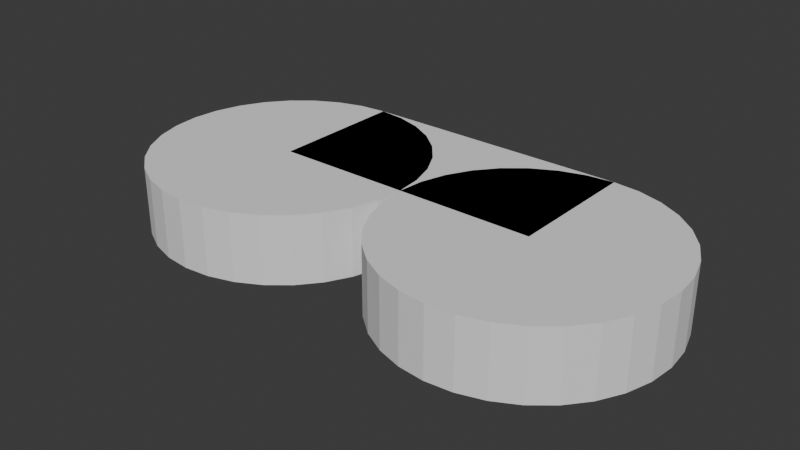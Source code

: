 # Source: goggles.blend  (saved by Blender 4.0.36; exported with 4.5.12 LTS)
import bpy
from mathutils import Matrix  # noqa: F401  (used for matrix-valued properties, if any)

bpy.ops.wm.read_factory_settings(use_empty=True)
scene = bpy.context.scene
scene.name = 'Scene'

# ---- collections
col_collection = bpy.data.collections.new('Collection'); scene.collection.children.link(col_collection)

# ---- world
world_world = bpy.data.worlds.new('World'); scene.world = world_world
world_world.use_nodes = True; world_world.node_tree.nodes.clear()
_N = world_world.node_tree.nodes; _L = world_world.node_tree.links
n0 = _N.new('ShaderNodeOutputWorld'); n0.name = 'World Output'; n0.location = (300, 300)
n1 = _N.new('ShaderNodeBackground'); n1.name = 'Background'; n1.location = (10, 300)
n1.inputs[0].default_value = (0.05088, 0.05088, 0.05088, 1.0)
_L.new(n1.outputs[0], n0.inputs[0])
n0.is_active_output = True
world_world.color = (0.05088, 0.05088, 0.05088)
world_world.use_sun_shadow = False
world_world.sun_shadow_jitter_overblur = 0.0

# ---- meshes
me_cylinder = bpy.data.meshes.new('Cylinder')
me_cylinder.from_pydata([(0.0, 1.0, -1.0), (0.0, 1.0, -0.5), (0.1951, 0.9808, -1.0), (0.1951, 0.9808, -0.5), (0.3827, 0.9239, -1.0), (0.3827, 0.9239, -0.5), (0.5556, 0.8315, -1.0), (0.5556, 0.8315, -0.5), (0.7071, 0.7071, -1.0), (0.7071, 0.7071, -0.5), (0.8315, 0.5556, -1.0), (0.8315, 0.5556, -0.5), (0.9239, 0.3827, -1.0), (0.9239, 0.3827, -0.5), (0.9808, 0.1951, -1.0), (0.9808, 0.1951, -0.5), (1.0, 0.0, -1.0), (1.0, 0.0, -0.5), (0.9808, -0.1951, -1.0), (0.9808, -0.1951, -0.5), (0.9239, -0.3827, -1.0), (0.9239, -0.3827, -0.5), (0.8315, -0.5556, -1.0), (0.8315, -0.5556, -0.5), (0.7071, -0.7071, -1.0), (0.7071, -0.7071, -0.5), (0.5556, -0.8315, -1.0), (0.5556, -0.8315, -0.5), (0.3827, -0.9239, -1.0), (0.3827, -0.9239, -0.5), (0.1951, -0.9808, -1.0), (0.1951, -0.9808, -0.5), (0.0, -1.0, -1.0), (0.0, -1.0, -0.5), (-0.1951, -0.9808, -1.0), (-0.1951, -0.9808, -0.5), (-0.3827, -0.9239, -1.0), (-0.3827, -0.9239, -0.5), (-0.5556, -0.8315, -1.0), (-0.5556, -0.8315, -0.5), (-0.7071, -0.7071, -1.0), (-0.7071, -0.7071, -0.5), (-0.8315, -0.5556, -1.0), (-0.8315, -0.5556, -0.5), (-0.9239, -0.3827, -1.0), (-0.9239, -0.3827, -0.5), (-0.9808, -0.1951, -1.0), (-0.9808, -0.1951, -0.5), (-1.0, 0.0, -1.0), (-1.0, 0.0, -0.5), (-0.9808, 0.1951, -1.0), (-0.9808, 0.1951, -0.5), (-0.9239, 0.3827, -1.0), (-0.9239, 0.3827, -0.5), (-0.8315, 0.5556, -1.0), (-0.8315, 0.5556, -0.5), (-0.7071, 0.7071, -1.0), (-0.7071, 0.7071, -0.5), (-0.5556, 0.8315, -1.0), (-0.5556, 0.8315, -0.5), (-0.3827, 0.9239, -1.0), (-0.3827, 0.9239, -0.5), (-0.1951, 0.9808, -1.0), (-0.1951, 0.9808, -0.5)], [], [(0, 1, 3, 2), (2, 3, 5, 4), (4, 5, 7, 6), (6, 7, 9, 8), (8, 9, 11, 10), (10, 11, 13, 12), (12, 13, 15, 14), (14, 15, 17, 16), (16, 17, 19, 18), (18, 19, 21, 20), (20, 21, 23, 22), (22, 23, 25, 24), (24, 25, 27, 26), (26, 27, 29, 28), (28, 29, 31, 30), (30, 31, 33, 32), (32, 33, 35, 34), (34, 35, 37, 36), (36, 37, 39, 38), (38, 39, 41, 40), (40, 41, 43, 42), (42, 43, 45, 44), (44, 45, 47, 46), (46, 47, 49, 48), (48, 49, 51, 50), (50, 51, 53, 52), (52, 53, 55, 54), (54, 55, 57, 56), (56, 57, 59, 58), (58, 59, 61, 60), (3, 1, 63, 61, 59, 57, 55, 53, 51, 49, 47, 45, 43, 41, 39, 37, 35, 33, 31, 29, 27, 25, 23, 21, 19, 17, 15, 13, 11, 9, 7, 5), (60, 61, 63, 62), (62, 63, 1, 0), (0, 2, 4, 6, 8, 10, 12, 14, 16, 18, 20, 22, 24, 26, 28, 30, 32, 34, 36, 38, 40, 42, 44, 46, 48, 50, 52, 54, 56, 58, 60, 62)])
_uv = me_cylinder.uv_layers.new(name='UVMap')
_uv.uv.foreach_set('vector', [1.0, 0.5, 1.0, 1.0, 0.9688, 1.0, 0.9688, 0.5, 0.9688, 0.5, 0.9688, 1.0, 0.9375, 1.0, 0.9375, 0.5, 0.9375, 0.5, 0.9375, 1.0, 0.9062, 1.0, 0.9062, 0.5, 0.9062, 0.5, 0.9062, 1.0, 0.875, 1.0, 0.875, 0.5, 0.875, 0.5, 0.875, 1.0, 0.8438, 1.0, 0.8438, 0.5, 0.8438, 0.5, 0.8438, 1.0, 0.8125, 1.0, 0.8125, 0.5, 0.8125, 0.5, 0.8125, 1.0, 0.7812, 1.0, 0.7812, 0.5, 0.7812, 0.5, 0.7812, 1.0, 0.75, 1.0, 0.75, 0.5, 0.75, 0.5, 0.75, 1.0, 0.7188, 1.0, 0.7188, 0.5, 0.7188, 0.5, 0.7188, 1.0, 0.6875, 1.0, 0.6875, 0.5, 0.6875, 0.5, 0.6875, 1.0, 0.6562, 1.0, 0.6562, 0.5, 0.6562, 0.5, 0.6562, 1.0, 0.625, 1.0, 0.625, 0.5, 0.625, 0.5, 0.625, 1.0, 0.5938, 1.0, 0.5938, 0.5, 0.5938, 0.5, 0.5938, 1.0, 0.5625, 1.0, 0.5625, 0.5, 0.5625, 0.5, 0.5625, 1.0, 0.5312, 1.0, 0.5312, 0.5, 0.5312, 0.5, 0.5312, 1.0, 0.5, 1.0, 0.5, 0.5, 0.5, 0.5, 0.5, 1.0, 0.4688, 1.0, 0.4688, 0.5, 0.4688, 0.5, 0.4688, 1.0, 0.4375, 1.0, 0.4375, 0.5, 0.4375, 0.5, 0.4375, 1.0, 0.4062, 1.0, 0.4062, 0.5, 0.4062, 0.5, 0.4062, 1.0, 0.375, 1.0, 0.375, 0.5, 0.375, 0.5, 0.375, 1.0, 0.3438, 1.0, 0.3438, 0.5, 0.3438, 0.5, 0.3438, 1.0, 0.3125, 1.0, 0.3125, 0.5, 0.3125, 0.5, 0.3125, 1.0, 0.2812, 1.0, 0.2812, 0.5, 0.2812, 0.5, 0.2812, 1.0, 0.25, 1.0, 0.25, 0.5, 0.25, 0.5, 0.25, 1.0, 0.2188, 1.0, 0.2188, 0.5, 0.2188, 0.5, 0.2188, 1.0, 0.1875, 1.0, 0.1875, 0.5, 0.1875, 0.5, 0.1875, 1.0, 0.1562, 1.0, 0.1562, 0.5, 0.1562, 0.5, 0.1562, 1.0, 0.125, 1.0, 0.125, 0.5, 0.125, 0.5, 0.125, 1.0, 0.09375, 1.0, 0.09375, 0.5, 0.09375, 0.5, 0.09375, 1.0, 0.0625, 1.0, 0.0625, 0.5, 0.2968, 0.4854, 0.25, 0.49, 0.2032, 0.4854, 0.1582, 0.4717, 0.1167, 0.4496, 0.08029, 0.4197, 0.05045, 0.3833, 0.02827, 0.3418, 0.01461, 0.2968, 0.01, 0.25, 0.01461, 0.2032, 0.02827, 0.1582, 0.05045, 0.1167, 0.08029, 0.08029, 0.1167, 0.05045, 0.1582, 0.02827, 0.2032, 0.01461, 0.25, 0.01, 0.2968, 0.01461, 0.3418, 0.02827, 0.3833, 0.05045, 0.4197, 0.08029, 0.4496, 0.1167, 0.4717, 0.1582, 0.4854, 0.2032, 0.49, 0.25, 0.4854, 0.2968, 0.4717, 0.3418, 0.4496, 0.3833, 0.4197, 0.4197, 0.3833, 0.4496, 0.3418, 0.4717, 0.0625, 0.5, 0.0625, 1.0, 0.03125, 1.0, 0.03125, 0.5, 0.03125, 0.5, 0.03125, 1.0, 0.0, 1.0, 0.0, 0.5, 0.75, 0.49, 0.7968, 0.4854, 0.8418, 0.4717, 0.8833, 0.4496, 0.9197, 0.4197, 0.9496, 0.3833, 0.9717, 0.3418, 0.9854, 0.2968, 0.99, 0.25, 0.9854, 0.2032, 0.9717, 0.1582, 0.9496, 0.1167, 0.9197, 0.08029, 0.8833, 0.05045, 0.8418, 0.02827, 0.7968, 0.01461, 0.75, 0.01, 0.7032, 0.01461, 0.6582, 0.02827, 0.6167, 0.05045, 0.5803, 0.08029, 0.5504, 0.1167, 0.5283, 0.1582, 0.5146, 0.2032, 0.51, 0.25, 0.5146, 0.2968, 0.5283, 0.3418, 0.5504, 0.3833, 0.5803, 0.4197, 0.6167, 0.4496, 0.6582, 0.4717, 0.7032, 0.4854])
me_cylinder.update()
me_cylinder_001 = bpy.data.meshes.new('Cylinder.001')
me_cylinder_001.from_pydata([(0.0, 1.0, -1.0), (0.0, 1.0, -0.5), (0.1951, 0.9808, -1.0), (0.1951, 0.9808, -0.5), (0.3827, 0.9239, -1.0), (0.3827, 0.9239, -0.5), (0.5556, 0.8315, -1.0), (0.5556, 0.8315, -0.5), (0.7071, 0.7071, -1.0), (0.7071, 0.7071, -0.5), (0.8315, 0.5556, -1.0), (0.8315, 0.5556, -0.5), (0.9239, 0.3827, -1.0), (0.9239, 0.3827, -0.5), (0.9808, 0.1951, -1.0), (0.9808, 0.1951, -0.5), (1.0, 0.0, -1.0), (1.0, 0.0, -0.5), (0.9808, -0.1951, -1.0), (0.9808, -0.1951, -0.5), (0.9239, -0.3827, -1.0), (0.9239, -0.3827, -0.5), (0.8315, -0.5556, -1.0), (0.8315, -0.5556, -0.5), (0.7071, -0.7071, -1.0), (0.7071, -0.7071, -0.5), (0.5556, -0.8315, -1.0), (0.5556, -0.8315, -0.5), (0.3827, -0.9239, -1.0), (0.3827, -0.9239, -0.5), (0.1951, -0.9808, -1.0), (0.1951, -0.9808, -0.5), (0.0, -1.0, -1.0), (0.0, -1.0, -0.5), (-0.1951, -0.9808, -1.0), (-0.1951, -0.9808, -0.5), (-0.3827, -0.9239, -1.0), (-0.3827, -0.9239, -0.5), (-0.5556, -0.8315, -1.0), (-0.5556, -0.8315, -0.5), (-0.7071, -0.7071, -1.0), (-0.7071, -0.7071, -0.5), (-0.8315, -0.5556, -1.0), (-0.8315, -0.5556, -0.5), (-0.9239, -0.3827, -1.0), (-0.9239, -0.3827, -0.5), (-0.9808, -0.1951, -1.0), (-0.9808, -0.1951, -0.5), (-1.0, 0.0, -1.0), (-1.0, 0.0, -0.5), (-0.9808, 0.1951, -1.0), (-0.9808, 0.1951, -0.5), (-0.9239, 0.3827, -1.0), (-0.9239, 0.3827, -0.5), (-0.8315, 0.5556, -1.0), (-0.8315, 0.5556, -0.5), (-0.7071, 0.7071, -1.0), (-0.7071, 0.7071, -0.5), (-0.5556, 0.8315, -1.0), (-0.5556, 0.8315, -0.5), (-0.3827, 0.9239, -1.0), (-0.3827, 0.9239, -0.5), (-0.1951, 0.9808, -1.0), (-0.1951, 0.9808, -0.5)], [], [(0, 1, 3, 2), (2, 3, 5, 4), (4, 5, 7, 6), (6, 7, 9, 8), (8, 9, 11, 10), (10, 11, 13, 12), (12, 13, 15, 14), (14, 15, 17, 16), (16, 17, 19, 18), (18, 19, 21, 20), (20, 21, 23, 22), (22, 23, 25, 24), (24, 25, 27, 26), (26, 27, 29, 28), (28, 29, 31, 30), (30, 31, 33, 32), (32, 33, 35, 34), (34, 35, 37, 36), (36, 37, 39, 38), (38, 39, 41, 40), (40, 41, 43, 42), (42, 43, 45, 44), (44, 45, 47, 46), (46, 47, 49, 48), (48, 49, 51, 50), (50, 51, 53, 52), (52, 53, 55, 54), (54, 55, 57, 56), (56, 57, 59, 58), (58, 59, 61, 60), (3, 1, 63, 61, 59, 57, 55, 53, 51, 49, 47, 45, 43, 41, 39, 37, 35, 33, 31, 29, 27, 25, 23, 21, 19, 17, 15, 13, 11, 9, 7, 5), (60, 61, 63, 62), (62, 63, 1, 0), (0, 2, 4, 6, 8, 10, 12, 14, 16, 18, 20, 22, 24, 26, 28, 30, 32, 34, 36, 38, 40, 42, 44, 46, 48, 50, 52, 54, 56, 58, 60, 62)])
_uv = me_cylinder_001.uv_layers.new(name='UVMap')
_uv.uv.foreach_set('vector', [1.0, 0.5, 1.0, 1.0, 0.9688, 1.0, 0.9688, 0.5, 0.9688, 0.5, 0.9688, 1.0, 0.9375, 1.0, 0.9375, 0.5, 0.9375, 0.5, 0.9375, 1.0, 0.9062, 1.0, 0.9062, 0.5, 0.9062, 0.5, 0.9062, 1.0, 0.875, 1.0, 0.875, 0.5, 0.875, 0.5, 0.875, 1.0, 0.8438, 1.0, 0.8438, 0.5, 0.8438, 0.5, 0.8438, 1.0, 0.8125, 1.0, 0.8125, 0.5, 0.8125, 0.5, 0.8125, 1.0, 0.7812, 1.0, 0.7812, 0.5, 0.7812, 0.5, 0.7812, 1.0, 0.75, 1.0, 0.75, 0.5, 0.75, 0.5, 0.75, 1.0, 0.7188, 1.0, 0.7188, 0.5, 0.7188, 0.5, 0.7188, 1.0, 0.6875, 1.0, 0.6875, 0.5, 0.6875, 0.5, 0.6875, 1.0, 0.6562, 1.0, 0.6562, 0.5, 0.6562, 0.5, 0.6562, 1.0, 0.625, 1.0, 0.625, 0.5, 0.625, 0.5, 0.625, 1.0, 0.5938, 1.0, 0.5938, 0.5, 0.5938, 0.5, 0.5938, 1.0, 0.5625, 1.0, 0.5625, 0.5, 0.5625, 0.5, 0.5625, 1.0, 0.5312, 1.0, 0.5312, 0.5, 0.5312, 0.5, 0.5312, 1.0, 0.5, 1.0, 0.5, 0.5, 0.5, 0.5, 0.5, 1.0, 0.4688, 1.0, 0.4688, 0.5, 0.4688, 0.5, 0.4688, 1.0, 0.4375, 1.0, 0.4375, 0.5, 0.4375, 0.5, 0.4375, 1.0, 0.4062, 1.0, 0.4062, 0.5, 0.4062, 0.5, 0.4062, 1.0, 0.375, 1.0, 0.375, 0.5, 0.375, 0.5, 0.375, 1.0, 0.3438, 1.0, 0.3438, 0.5, 0.3438, 0.5, 0.3438, 1.0, 0.3125, 1.0, 0.3125, 0.5, 0.3125, 0.5, 0.3125, 1.0, 0.2812, 1.0, 0.2812, 0.5, 0.2812, 0.5, 0.2812, 1.0, 0.25, 1.0, 0.25, 0.5, 0.25, 0.5, 0.25, 1.0, 0.2188, 1.0, 0.2188, 0.5, 0.2188, 0.5, 0.2188, 1.0, 0.1875, 1.0, 0.1875, 0.5, 0.1875, 0.5, 0.1875, 1.0, 0.1562, 1.0, 0.1562, 0.5, 0.1562, 0.5, 0.1562, 1.0, 0.125, 1.0, 0.125, 0.5, 0.125, 0.5, 0.125, 1.0, 0.09375, 1.0, 0.09375, 0.5, 0.09375, 0.5, 0.09375, 1.0, 0.0625, 1.0, 0.0625, 0.5, 0.2968, 0.4854, 0.25, 0.49, 0.2032, 0.4854, 0.1582, 0.4717, 0.1167, 0.4496, 0.08029, 0.4197, 0.05045, 0.3833, 0.02827, 0.3418, 0.01461, 0.2968, 0.01, 0.25, 0.01461, 0.2032, 0.02827, 0.1582, 0.05045, 0.1167, 0.08029, 0.08029, 0.1167, 0.05045, 0.1582, 0.02827, 0.2032, 0.01461, 0.25, 0.01, 0.2968, 0.01461, 0.3418, 0.02827, 0.3833, 0.05045, 0.4197, 0.08029, 0.4496, 0.1167, 0.4717, 0.1582, 0.4854, 0.2032, 0.49, 0.25, 0.4854, 0.2968, 0.4717, 0.3418, 0.4496, 0.3833, 0.4197, 0.4197, 0.3833, 0.4496, 0.3418, 0.4717, 0.0625, 0.5, 0.0625, 1.0, 0.03125, 1.0, 0.03125, 0.5, 0.03125, 0.5, 0.03125, 1.0, 0.0, 1.0, 0.0, 0.5, 0.75, 0.49, 0.7968, 0.4854, 0.8418, 0.4717, 0.8833, 0.4496, 0.9197, 0.4197, 0.9496, 0.3833, 0.9717, 0.3418, 0.9854, 0.2968, 0.99, 0.25, 0.9854, 0.2032, 0.9717, 0.1582, 0.9496, 0.1167, 0.9197, 0.08029, 0.8833, 0.05045, 0.8418, 0.02827, 0.7968, 0.01461, 0.75, 0.01, 0.7032, 0.01461, 0.6582, 0.02827, 0.6167, 0.05045, 0.5803, 0.08029, 0.5504, 0.1167, 0.5283, 0.1582, 0.5146, 0.2032, 0.51, 0.25, 0.5146, 0.2968, 0.5283, 0.3418, 0.5504, 0.3833, 0.5803, 0.4197, 0.6167, 0.4496, 0.6582, 0.4717, 0.7032, 0.4854])
me_cylinder_001.update()
me_cube_001 = bpy.data.meshes.new('Cube.001')
me_cube_001.from_pydata([(-1.0, 0.0, -1.0), (-1.0, 0.0, -0.5), (-1.0, 1.0, -1.0), (-1.0, 1.0, -0.5), (1.0, 0.0, -1.0), (1.0, 0.0, -0.5), (1.0, 1.0, -1.0), (1.0, 1.0, -0.5)], [], [(0, 1, 3, 2), (2, 3, 7, 6), (6, 7, 5, 4), (4, 5, 1, 0), (2, 6, 4, 0), (7, 3, 1, 5)])
_uv = me_cube_001.uv_layers.new(name='UVMap')
_uv.uv.foreach_set('vector', [0.375, 0.0, 0.625, 0.0, 0.625, 0.25, 0.375, 0.25, 0.375, 0.25, 0.625, 0.25, 0.625, 0.5, 0.375, 0.5, 0.375, 0.5, 0.625, 0.5, 0.625, 0.75, 0.375, 0.75, 0.375, 0.75, 0.625, 0.75, 0.625, 1.0, 0.375, 1.0, 0.125, 0.5, 0.375, 0.5, 0.375, 0.75, 0.125, 0.75, 0.625, 0.5, 0.875, 0.5, 0.875, 0.75, 0.625, 0.75])
me_cube_001.update()

# ---- objects
ob_cylinder = bpy.data.objects.new('Cylinder', me_cylinder)
ob_cylinder_001 = bpy.data.objects.new('Cylinder.001', me_cylinder_001)
ob_cube = bpy.data.objects.new('Cube', me_cube_001)

# ---- transforms, parenting, visibility, modifiers, constraints
ob_cylinder.location = (-1.0, 0.0, 0.0)
ob_cylinder_001.location = (1.0, 0.0, 0.0)
ob_cube.location = (0.0, 0.0, 0.0)

# ---- collection membership
col_collection.objects.link(ob_cylinder)
col_collection.objects.link(ob_cylinder_001)
col_collection.objects.link(ob_cube)

# ---- scene / render settings (as saved in the file)
scene.frame_start = 1; scene.frame_end = 250; scene.frame_set(1)
scene.render.engine = 'BLENDER_EEVEE_NEXT'
scene.cycles.sampling_pattern = 'TABULATED_SOBOL'
bpy.context.view_layer.update()

# ---- added for rendering (the .blend has no active camera and no usable light): camera, sun
cam_auto = bpy.data.cameras.new('AutoCamera')
cam_auto.lens = 50.0
cam_auto.sensor_width = 36.0
cam_auto.clip_end = 1000.0
ob_auto_camera = bpy.data.objects.new('AutoCamera', cam_auto)
scene.collection.objects.link(ob_auto_camera)
ob_auto_camera.location = (4.16351, -4.99621, 2.58081)
ob_auto_camera.rotation_euler = (1.09748, -7.21219e-08, 0.694738)
scene.camera = ob_auto_camera
light_auto_sun = bpy.data.lights.new('AutoSun', 'SUN')
light_auto_sun.energy = 3.0
light_auto_sun.angle = 0.0523599
ob_auto_sun = bpy.data.objects.new('AutoSun', light_auto_sun)
scene.collection.objects.link(ob_auto_sun)
ob_auto_sun.rotation_euler = (0.872665, 0.174533, 0.523599)
bpy.context.view_layer.update()
